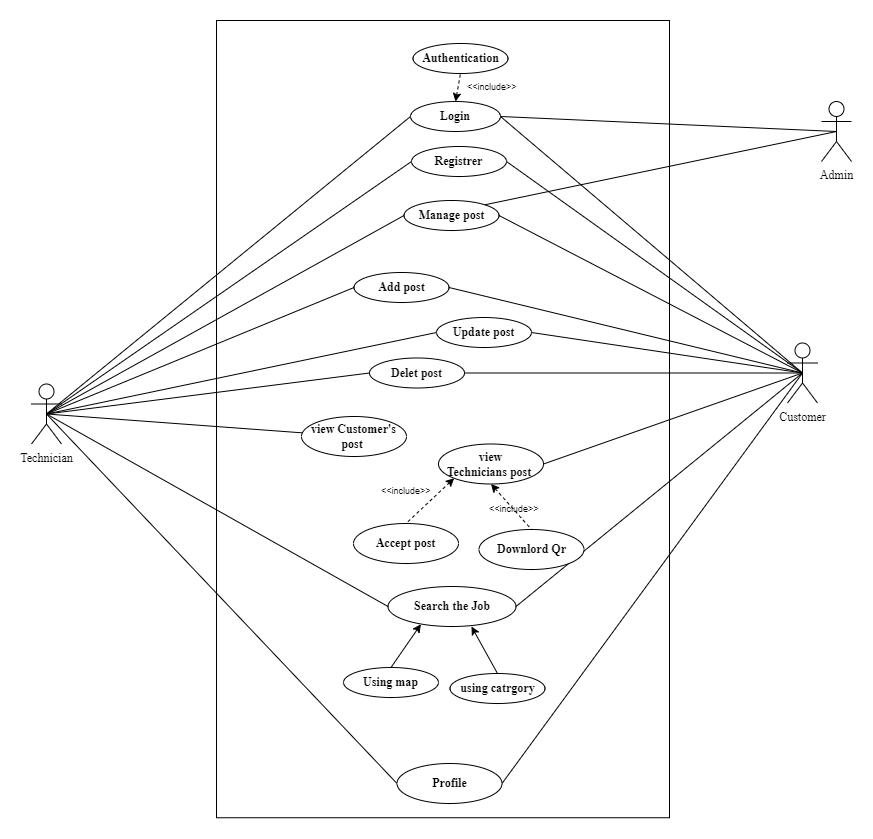

The diagram above was exported from draw.io. Its source (the exported page's mxGraphModel, read from the mxfile embedded in the PNG):
<mxGraphModel dx="1467" dy="887" grid="1" gridSize="9" guides="1" tooltips="1" connect="1" arrows="1" fold="1" page="1" pageScale="1" pageWidth="850" pageHeight="1100" math="0" shadow="0">
  <root>
    <mxCell id="0" />
    <mxCell id="1" parent="0" />
    <mxCell id="2" style="rounded=0;orthogonalLoop=1;jettySize=auto;html=1;exitX=0.5;exitY=0.5;exitDx=0;exitDy=0;exitPerimeter=0;entryX=0;entryY=0.5;entryDx=0;entryDy=0;fontFamily=Times New Roman;endArrow=none;endFill=0;" edge="1" source="11" target="12" parent="1">
      <mxGeometry relative="1" as="geometry" />
    </mxCell>
    <mxCell id="3" style="rounded=0;orthogonalLoop=1;jettySize=auto;html=1;exitX=0.5;exitY=0.5;exitDx=0;exitDy=0;exitPerimeter=0;entryX=0;entryY=0.5;entryDx=0;entryDy=0;endArrow=none;endFill=0;" edge="1" source="11" target="20" parent="1">
      <mxGeometry relative="1" as="geometry" />
    </mxCell>
    <mxCell id="4" style="rounded=0;orthogonalLoop=1;jettySize=auto;html=1;exitX=0.5;exitY=0.5;exitDx=0;exitDy=0;exitPerimeter=0;endArrow=none;endFill=0;" edge="1" source="11" target="16" parent="1">
      <mxGeometry relative="1" as="geometry" />
    </mxCell>
    <mxCell id="5" style="rounded=0;orthogonalLoop=1;jettySize=auto;html=1;exitX=0.5;exitY=0.5;exitDx=0;exitDy=0;exitPerimeter=0;entryX=0;entryY=0.5;entryDx=0;entryDy=0;endArrow=none;endFill=0;" edge="1" source="11" target="19" parent="1">
      <mxGeometry relative="1" as="geometry" />
    </mxCell>
    <mxCell id="6" style="rounded=0;orthogonalLoop=1;jettySize=auto;html=1;exitX=0.5;exitY=0.5;exitDx=0;exitDy=0;exitPerimeter=0;entryX=0;entryY=0.5;entryDx=0;entryDy=0;endArrow=none;endFill=0;" edge="1" source="11" target="28" parent="1">
      <mxGeometry relative="1" as="geometry">
        <mxPoint x="491.5" y="1725" as="targetPoint" />
      </mxGeometry>
    </mxCell>
    <mxCell id="7" style="rounded=0;orthogonalLoop=1;jettySize=auto;html=1;exitX=0.5;exitY=0.5;exitDx=0;exitDy=0;exitPerimeter=0;entryX=0;entryY=0.5;entryDx=0;entryDy=0;endArrow=none;endFill=0;" edge="1" source="11" target="30" parent="1">
      <mxGeometry relative="1" as="geometry" />
    </mxCell>
    <mxCell id="8" style="rounded=0;orthogonalLoop=1;jettySize=auto;html=1;exitX=0.5;exitY=0.5;exitDx=0;exitDy=0;exitPerimeter=0;entryX=0;entryY=0.5;entryDx=0;entryDy=0;endArrow=none;endFill=0;" edge="1" source="11" target="32" parent="1">
      <mxGeometry relative="1" as="geometry" />
    </mxCell>
    <mxCell id="9" style="rounded=0;orthogonalLoop=1;jettySize=auto;html=1;exitX=0.5;exitY=0.5;exitDx=0;exitDy=0;exitPerimeter=0;entryX=0;entryY=0.5;entryDx=0;entryDy=0;endArrow=none;endFill=0;" edge="1" source="11" target="34" parent="1">
      <mxGeometry relative="1" as="geometry" />
    </mxCell>
    <mxCell id="10" style="rounded=0;orthogonalLoop=1;jettySize=auto;html=1;exitX=0.5;exitY=0.5;exitDx=0;exitDy=0;exitPerimeter=0;entryX=0;entryY=0.5;entryDx=0;entryDy=0;endArrow=none;endFill=0;" edge="1" source="11" target="36" parent="1">
      <mxGeometry relative="1" as="geometry" />
    </mxCell>
    <mxCell id="11" value="Technician" style="shape=umlActor;verticalLabelPosition=bottom;verticalAlign=top;html=1;outlineConnect=0;fontFamily=Times New Roman;" vertex="1" parent="1">
      <mxGeometry x="135" y="1848.5" width="30" height="60" as="geometry" />
    </mxCell>
    <mxCell id="12" value="&lt;font style=&quot;font-size: 12px;&quot;&gt;&lt;span&gt;Login&lt;/span&gt;&lt;/font&gt;" style="ellipse;whiteSpace=wrap;html=1;fontStyle=1;fontFamily=Times New Roman;" vertex="1" parent="1">
      <mxGeometry x="514" y="1566" width="90" height="30" as="geometry" />
    </mxCell>
    <mxCell id="13" style="rounded=0;orthogonalLoop=1;jettySize=auto;html=1;exitX=0;exitY=1;exitDx=0;exitDy=0;entryX=0.5;entryY=0;entryDx=0;entryDy=0;dashed=1;startArrow=classic;startFill=1;endArrow=none;endFill=0;" edge="1" source="15" target="44" parent="1">
      <mxGeometry relative="1" as="geometry" />
    </mxCell>
    <mxCell id="14" style="rounded=0;orthogonalLoop=1;jettySize=auto;html=1;exitX=0.5;exitY=1;exitDx=0;exitDy=0;entryX=0.5;entryY=0;entryDx=0;entryDy=0;dashed=1;startArrow=classic;startFill=1;endArrow=none;endFill=0;" edge="1" source="15" target="45" parent="1">
      <mxGeometry relative="1" as="geometry" />
    </mxCell>
    <mxCell id="15" value="&lt;font style=&quot;&quot;&gt;&lt;b&gt;view Technicians&amp;nbsp;post&amp;nbsp;&lt;/b&gt;&lt;/font&gt;" style="ellipse;whiteSpace=wrap;html=1;fontFamily=Times New Roman;" vertex="1" parent="1">
      <mxGeometry x="542" y="1908.5" width="105" height="40" as="geometry" />
    </mxCell>
    <mxCell id="16" value="&lt;font style=&quot;&quot;&gt;&lt;b&gt;view Customer's post&amp;nbsp;&lt;/b&gt;&lt;/font&gt;" style="ellipse;whiteSpace=wrap;html=1;fontFamily=Times New Roman;" vertex="1" parent="1">
      <mxGeometry x="405" y="1881" width="105" height="40" as="geometry" />
    </mxCell>
    <mxCell id="17" style="rounded=0;orthogonalLoop=1;jettySize=auto;html=1;exitX=0.257;exitY=0.943;exitDx=0;exitDy=0;entryX=0.5;entryY=0;entryDx=0;entryDy=0;exitPerimeter=0;startArrow=classic;startFill=1;endArrow=none;endFill=0;" edge="1" source="19" target="37" parent="1">
      <mxGeometry relative="1" as="geometry" />
    </mxCell>
    <mxCell id="18" style="rounded=0;orthogonalLoop=1;jettySize=auto;html=1;exitX=0.652;exitY=1;exitDx=0;exitDy=0;entryX=0.5;entryY=0;entryDx=0;entryDy=0;exitPerimeter=0;startArrow=classic;startFill=1;endArrow=none;endFill=0;" edge="1" source="19" target="38" parent="1">
      <mxGeometry relative="1" as="geometry" />
    </mxCell>
    <mxCell id="19" value="&lt;font&gt;&lt;b&gt;Search&amp;nbsp;the Job&lt;/b&gt;&lt;/font&gt;" style="ellipse;whiteSpace=wrap;html=1;fontFamily=Times New Roman;" vertex="1" parent="1">
      <mxGeometry x="491.5" y="2051" width="128" height="40" as="geometry" />
    </mxCell>
    <mxCell id="20" value="&lt;font style=&quot;&quot;&gt;&lt;b&gt;Profile&lt;/b&gt;&lt;/font&gt;" style="ellipse;whiteSpace=wrap;html=1;fontFamily=Times New Roman;" vertex="1" parent="1">
      <mxGeometry x="500.5" y="2228" width="105" height="40" as="geometry" />
    </mxCell>
    <mxCell id="21" style="rounded=0;orthogonalLoop=1;jettySize=auto;html=1;exitX=0.5;exitY=0.5;exitDx=0;exitDy=0;exitPerimeter=0;entryX=1;entryY=0.5;entryDx=0;entryDy=0;endArrow=none;endFill=0;" edge="1" source="27" target="12" parent="1">
      <mxGeometry relative="1" as="geometry" />
    </mxCell>
    <mxCell id="22" style="rounded=0;orthogonalLoop=1;jettySize=auto;html=1;exitX=0.5;exitY=0.5;exitDx=0;exitDy=0;exitPerimeter=0;entryX=1;entryY=0.5;entryDx=0;entryDy=0;endArrow=none;endFill=0;" edge="1" source="27" target="28" parent="1">
      <mxGeometry relative="1" as="geometry" />
    </mxCell>
    <mxCell id="23" style="rounded=0;orthogonalLoop=1;jettySize=auto;html=1;exitX=0.5;exitY=0.5;exitDx=0;exitDy=0;exitPerimeter=0;entryX=1;entryY=0.5;entryDx=0;entryDy=0;endArrow=none;endFill=0;" edge="1" source="27" target="15" parent="1">
      <mxGeometry relative="1" as="geometry" />
    </mxCell>
    <mxCell id="24" style="rounded=0;orthogonalLoop=1;jettySize=auto;html=1;exitX=0.5;exitY=0.5;exitDx=0;exitDy=0;exitPerimeter=0;entryX=1;entryY=0.5;entryDx=0;entryDy=0;endArrow=none;endFill=0;" edge="1" source="27" target="19" parent="1">
      <mxGeometry relative="1" as="geometry" />
    </mxCell>
    <mxCell id="25" style="rounded=0;orthogonalLoop=1;jettySize=auto;html=1;exitX=0.5;exitY=0.5;exitDx=0;exitDy=0;exitPerimeter=0;entryX=1;entryY=0.5;entryDx=0;entryDy=0;endArrow=none;endFill=0;" edge="1" source="27" target="20" parent="1">
      <mxGeometry relative="1" as="geometry" />
    </mxCell>
    <mxCell id="26" style="rounded=0;orthogonalLoop=1;jettySize=auto;html=1;exitX=0.5;exitY=0.5;exitDx=0;exitDy=0;exitPerimeter=0;entryX=1;entryY=0.5;entryDx=0;entryDy=0;endArrow=none;endFill=0;" edge="1" source="27" target="30" parent="1">
      <mxGeometry relative="1" as="geometry" />
    </mxCell>
    <mxCell id="27" value="Customer" style="shape=umlActor;verticalLabelPosition=bottom;verticalAlign=top;html=1;outlineConnect=0;fontFamily=Times New Roman;" vertex="1" parent="1">
      <mxGeometry x="891" y="1807.5" width="30" height="60" as="geometry" />
    </mxCell>
    <mxCell id="28" value="&lt;b&gt;&lt;font&gt;Manage post&lt;/font&gt;&lt;/b&gt;" style="ellipse;whiteSpace=wrap;html=1;fontFamily=Times New Roman;" vertex="1" parent="1">
      <mxGeometry x="507.5" y="1665" width="95" height="30" as="geometry" />
    </mxCell>
    <mxCell id="29" value="" style="rounded=0;whiteSpace=wrap;html=1;fillColor=none;" vertex="1" parent="1">
      <mxGeometry x="320" y="1485" width="453" height="797.25" as="geometry" />
    </mxCell>
    <mxCell id="30" value="&lt;b&gt;&lt;font&gt;Registrer&lt;/font&gt;&lt;/b&gt;" style="ellipse;whiteSpace=wrap;html=1;fontFamily=Times New Roman;" vertex="1" parent="1">
      <mxGeometry x="515" y="1611" width="95" height="30" as="geometry" />
    </mxCell>
    <mxCell id="31" style="rounded=0;orthogonalLoop=1;jettySize=auto;html=1;exitX=1;exitY=0.5;exitDx=0;exitDy=0;entryX=0.5;entryY=0.5;entryDx=0;entryDy=0;entryPerimeter=0;endArrow=none;endFill=0;" edge="1" source="32" target="27" parent="1">
      <mxGeometry relative="1" as="geometry" />
    </mxCell>
    <mxCell id="32" value="&lt;b&gt;&lt;font&gt;Add post&lt;/font&gt;&lt;/b&gt;" style="ellipse;whiteSpace=wrap;html=1;fontFamily=Times New Roman;" vertex="1" parent="1">
      <mxGeometry x="457.5" y="1737" width="95" height="30" as="geometry" />
    </mxCell>
    <mxCell id="33" style="rounded=0;orthogonalLoop=1;jettySize=auto;html=1;exitX=1;exitY=0.5;exitDx=0;exitDy=0;entryX=0.5;entryY=0.5;entryDx=0;entryDy=0;entryPerimeter=0;endArrow=none;endFill=0;" edge="1" source="34" target="27" parent="1">
      <mxGeometry relative="1" as="geometry">
        <mxPoint x="900" y="1836" as="targetPoint" />
      </mxGeometry>
    </mxCell>
    <mxCell id="34" value="&lt;b&gt;&lt;font&gt;Update post&lt;/font&gt;&lt;/b&gt;" style="ellipse;whiteSpace=wrap;html=1;fontFamily=Times New Roman;" vertex="1" parent="1">
      <mxGeometry x="540" y="1782" width="95" height="30" as="geometry" />
    </mxCell>
    <mxCell id="35" style="rounded=0;orthogonalLoop=1;jettySize=auto;html=1;exitX=1;exitY=0.5;exitDx=0;exitDy=0;endArrow=none;endFill=0;entryX=0.5;entryY=0.5;entryDx=0;entryDy=0;entryPerimeter=0;" edge="1" source="36" target="27" parent="1">
      <mxGeometry relative="1" as="geometry">
        <mxPoint x="846" y="1863" as="targetPoint" />
      </mxGeometry>
    </mxCell>
    <mxCell id="36" value="&lt;b&gt;&lt;font&gt;Delet post&lt;/font&gt;&lt;/b&gt;" style="ellipse;whiteSpace=wrap;html=1;fontFamily=Times New Roman;" vertex="1" parent="1">
      <mxGeometry x="473" y="1822.5" width="95" height="30" as="geometry" />
    </mxCell>
    <mxCell id="37" value="&lt;b&gt;&lt;font&gt;Using map&lt;/font&gt;&lt;/b&gt;" style="ellipse;whiteSpace=wrap;html=1;fontFamily=Times New Roman;" vertex="1" parent="1">
      <mxGeometry x="447" y="2132" width="95" height="30" as="geometry" />
    </mxCell>
    <mxCell id="38" value="&lt;b&gt;&lt;font&gt;using catrgory&lt;/font&gt;&lt;/b&gt;" style="ellipse;whiteSpace=wrap;html=1;fontFamily=Times New Roman;" vertex="1" parent="1">
      <mxGeometry x="553.5" y="2138" width="95" height="30" as="geometry" />
    </mxCell>
    <mxCell id="39" value="&lt;b&gt;Authentication&lt;/b&gt;" style="ellipse;whiteSpace=wrap;html=1;fontFamily=Times New Roman;" vertex="1" parent="1">
      <mxGeometry x="516.5" y="1508" width="95" height="30" as="geometry" />
    </mxCell>
    <mxCell id="40" style="rounded=0;orthogonalLoop=1;jettySize=auto;html=1;exitX=0.5;exitY=0;exitDx=0;exitDy=0;entryX=0.5;entryY=1;entryDx=0;entryDy=0;dashed=1;endArrow=none;endFill=0;startArrow=classic;startFill=1;" edge="1" source="12" target="39" parent="1">
      <mxGeometry relative="1" as="geometry">
        <mxPoint x="462.5" y="1580" as="targetPoint" />
        <mxPoint x="552.5" y="1610" as="sourcePoint" />
      </mxGeometry>
    </mxCell>
    <mxCell id="41" style="rounded=0;orthogonalLoop=1;jettySize=auto;html=1;exitX=0.5;exitY=0.5;exitDx=0;exitDy=0;exitPerimeter=0;entryX=1;entryY=0;entryDx=0;entryDy=0;endArrow=none;endFill=0;" edge="1" source="43" target="28" parent="1">
      <mxGeometry relative="1" as="geometry" />
    </mxCell>
    <mxCell id="42" style="rounded=0;orthogonalLoop=1;jettySize=auto;html=1;exitX=0.5;exitY=0.5;exitDx=0;exitDy=0;exitPerimeter=0;entryX=1;entryY=0.5;entryDx=0;entryDy=0;endArrow=none;endFill=0;" edge="1" source="43" target="12" parent="1">
      <mxGeometry relative="1" as="geometry" />
    </mxCell>
    <mxCell id="43" value="Admin" style="shape=umlActor;verticalLabelPosition=bottom;verticalAlign=top;html=1;outlineConnect=0;fontFamily=Times New Roman;" vertex="1" parent="1">
      <mxGeometry x="925" y="1566" width="30" height="60" as="geometry" />
    </mxCell>
    <mxCell id="44" value="&lt;font style=&quot;&quot;&gt;&lt;b&gt;Accept post&lt;/b&gt;&lt;/font&gt;" style="ellipse;whiteSpace=wrap;html=1;fontFamily=Times New Roman;" vertex="1" parent="1">
      <mxGeometry x="457" y="1988" width="105" height="40" as="geometry" />
    </mxCell>
    <mxCell id="45" value="&lt;font style=&quot;&quot;&gt;&lt;b&gt;Downlord Qr&lt;/b&gt;&lt;/font&gt;" style="ellipse;whiteSpace=wrap;html=1;fontFamily=Times New Roman;" vertex="1" parent="1">
      <mxGeometry x="582.5" y="1994" width="105" height="40" as="geometry" />
    </mxCell>
    <mxCell id="46" value="&lt;font style=&quot;font-size: 9px;&quot;&gt;&amp;lt;&amp;lt;include&amp;gt;&amp;gt;&lt;/font&gt;" style="text;strokeColor=none;fillColor=none;align=left;verticalAlign=middle;spacingLeft=4;spacingRight=4;overflow=hidden;points=[[0,0.5],[1,0.5]];portConstraint=eastwest;rotatable=0;whiteSpace=wrap;html=1;" vertex="1" parent="1">
      <mxGeometry x="565" y="1536" width="80" height="30" as="geometry" />
    </mxCell>
    <mxCell id="47" value="&lt;font style=&quot;font-size: 9px;&quot;&gt;&amp;lt;&amp;lt;include&amp;gt;&amp;gt;&lt;/font&gt;" style="text;strokeColor=none;fillColor=none;align=left;verticalAlign=middle;spacingLeft=4;spacingRight=4;overflow=hidden;points=[[0,0.5],[1,0.5]];portConstraint=eastwest;rotatable=0;whiteSpace=wrap;html=1;" vertex="1" parent="1">
      <mxGeometry x="479" y="1940" width="80" height="30" as="geometry" />
    </mxCell>
    <mxCell id="48" value="&lt;font style=&quot;font-size: 9px;&quot;&gt;&amp;lt;&amp;lt;include&amp;gt;&amp;gt;&lt;/font&gt;" style="text;strokeColor=none;fillColor=none;align=left;verticalAlign=middle;spacingLeft=4;spacingRight=4;overflow=hidden;points=[[0,0.5],[1,0.5]];portConstraint=eastwest;rotatable=0;whiteSpace=wrap;html=1;" vertex="1" parent="1">
      <mxGeometry x="587" y="1958" width="80" height="30" as="geometry" />
    </mxCell>
  </root>
</mxGraphModel>